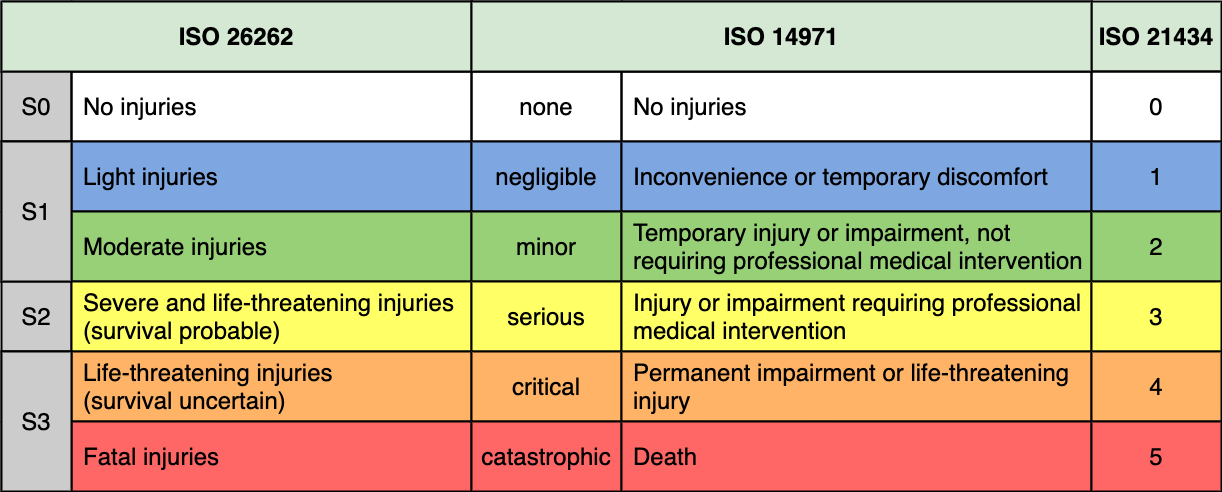

The diagram above was exported from draw.io. Its source (the exported page's mxGraphModel, read from the mxfile embedded in the PNG):
<mxGraphModel dx="1533" dy="997" grid="1" gridSize="10" guides="1" tooltips="1" connect="1" arrows="1" fold="1" page="1" pageScale="1" pageWidth="1100" pageHeight="850" math="0" shadow="0">
  <root>
    <mxCell id="0" />
    <mxCell id="1" parent="0" />
    <mxCell id="ayiAUvW84I-Jn0f0i6Gi-1" value="" style="shape=table;html=1;whiteSpace=wrap;startSize=0;container=1;collapsible=0;childLayout=tableLayout;" vertex="1" parent="1">
      <mxGeometry x="80" y="100" width="1220" height="490" as="geometry" />
    </mxCell>
    <mxCell id="ayiAUvW84I-Jn0f0i6Gi-2" value="" style="shape=partialRectangle;html=1;whiteSpace=wrap;collapsible=0;dropTarget=0;pointerEvents=0;fillColor=none;top=0;left=0;bottom=0;right=0;points=[[0,0.5],[1,0.5]];portConstraint=eastwest;" vertex="1" parent="ayiAUvW84I-Jn0f0i6Gi-1">
      <mxGeometry width="1220" height="70" as="geometry" />
    </mxCell>
    <mxCell id="ayiAUvW84I-Jn0f0i6Gi-3" value="" style="shape=partialRectangle;html=1;whiteSpace=wrap;connectable=0;overflow=hidden;fillColor=none;top=1;left=1;bottom=1;right=1;strokeWidth=2;fontSize=24;" vertex="1" parent="ayiAUvW84I-Jn0f0i6Gi-2">
      <mxGeometry width="70" height="70" as="geometry" />
    </mxCell>
    <mxCell id="ayiAUvW84I-Jn0f0i6Gi-4" value="" style="shape=partialRectangle;html=1;whiteSpace=wrap;connectable=0;overflow=hidden;fillColor=none;top=1;left=1;bottom=1;right=1;strokeWidth=2;fontSize=24;" vertex="1" parent="ayiAUvW84I-Jn0f0i6Gi-2">
      <mxGeometry x="70" width="400" height="70" as="geometry" />
    </mxCell>
    <mxCell id="ayiAUvW84I-Jn0f0i6Gi-5" value="" style="shape=partialRectangle;html=1;whiteSpace=wrap;connectable=0;overflow=hidden;fillColor=none;top=1;left=1;bottom=1;right=1;strokeWidth=2;fontSize=24;" vertex="1" parent="ayiAUvW84I-Jn0f0i6Gi-2">
      <mxGeometry x="470" width="150" height="70" as="geometry" />
    </mxCell>
    <mxCell id="ayiAUvW84I-Jn0f0i6Gi-6" value="" style="shape=partialRectangle;html=1;whiteSpace=wrap;connectable=0;overflow=hidden;fillColor=none;top=1;left=1;bottom=1;right=1;strokeWidth=2;fontSize=24;" vertex="1" parent="ayiAUvW84I-Jn0f0i6Gi-2">
      <mxGeometry x="620" width="470" height="70" as="geometry" />
    </mxCell>
    <mxCell id="ayiAUvW84I-Jn0f0i6Gi-7" value="&lt;b&gt;ISO 21434&lt;/b&gt;" style="shape=partialRectangle;html=1;whiteSpace=wrap;connectable=0;overflow=hidden;top=1;left=1;bottom=1;right=1;strokeWidth=2;fontSize=24;fillColor=#D5E8D4;" vertex="1" parent="ayiAUvW84I-Jn0f0i6Gi-2">
      <mxGeometry x="1090" width="130" height="70" as="geometry" />
    </mxCell>
    <mxCell id="ayiAUvW84I-Jn0f0i6Gi-8" value="" style="shape=partialRectangle;html=1;whiteSpace=wrap;collapsible=0;dropTarget=0;pointerEvents=0;fillColor=none;top=0;left=0;bottom=0;right=0;points=[[0,0.5],[1,0.5]];portConstraint=eastwest;" vertex="1" parent="ayiAUvW84I-Jn0f0i6Gi-1">
      <mxGeometry y="70" width="1220" height="70" as="geometry" />
    </mxCell>
    <mxCell id="ayiAUvW84I-Jn0f0i6Gi-9" value="S0" style="shape=partialRectangle;html=1;whiteSpace=wrap;connectable=0;overflow=hidden;top=1;left=1;bottom=1;right=1;strokeWidth=2;fontSize=24;fillColor=#CCCCCC;" vertex="1" parent="ayiAUvW84I-Jn0f0i6Gi-8">
      <mxGeometry width="70" height="70" as="geometry" />
    </mxCell>
    <mxCell id="ayiAUvW84I-Jn0f0i6Gi-10" value="No injuries" style="shape=partialRectangle;html=1;whiteSpace=wrap;connectable=0;overflow=hidden;fillColor=none;top=1;left=1;bottom=1;right=1;strokeWidth=2;fontSize=24;spacingLeft=10;align=left;" vertex="1" parent="ayiAUvW84I-Jn0f0i6Gi-8">
      <mxGeometry x="70" width="400" height="70" as="geometry" />
    </mxCell>
    <mxCell id="ayiAUvW84I-Jn0f0i6Gi-11" value="none" style="shape=partialRectangle;html=1;whiteSpace=wrap;connectable=0;overflow=hidden;fillColor=none;top=1;left=1;bottom=1;right=1;strokeWidth=2;fontSize=24;" vertex="1" parent="ayiAUvW84I-Jn0f0i6Gi-8">
      <mxGeometry x="470" width="150" height="70" as="geometry" />
    </mxCell>
    <mxCell id="ayiAUvW84I-Jn0f0i6Gi-12" value="No injuries" style="shape=partialRectangle;html=1;whiteSpace=wrap;connectable=0;overflow=hidden;fillColor=none;top=1;left=1;bottom=1;right=1;strokeWidth=2;fontSize=24;spacingLeft=10;align=left;" vertex="1" parent="ayiAUvW84I-Jn0f0i6Gi-8">
      <mxGeometry x="620" width="470" height="70" as="geometry" />
    </mxCell>
    <mxCell id="ayiAUvW84I-Jn0f0i6Gi-13" value="0" style="shape=partialRectangle;html=1;whiteSpace=wrap;connectable=0;overflow=hidden;fillColor=none;top=1;left=1;bottom=1;right=1;strokeWidth=2;fontSize=24;" vertex="1" parent="ayiAUvW84I-Jn0f0i6Gi-8">
      <mxGeometry x="1090" width="130" height="70" as="geometry" />
    </mxCell>
    <mxCell id="ayiAUvW84I-Jn0f0i6Gi-14" value="" style="shape=partialRectangle;html=1;whiteSpace=wrap;collapsible=0;dropTarget=0;pointerEvents=0;fillColor=none;top=0;left=0;bottom=0;right=0;points=[[0,0.5],[1,0.5]];portConstraint=eastwest;" vertex="1" parent="ayiAUvW84I-Jn0f0i6Gi-1">
      <mxGeometry y="140" width="1220" height="70" as="geometry" />
    </mxCell>
    <mxCell id="ayiAUvW84I-Jn0f0i6Gi-15" value="" style="shape=partialRectangle;html=1;whiteSpace=wrap;connectable=0;overflow=hidden;fillColor=none;top=1;left=1;bottom=1;right=1;strokeWidth=2;fontSize=24;" vertex="1" parent="ayiAUvW84I-Jn0f0i6Gi-14">
      <mxGeometry width="70" height="70" as="geometry" />
    </mxCell>
    <mxCell id="ayiAUvW84I-Jn0f0i6Gi-16" value="Light injuries" style="shape=partialRectangle;html=1;whiteSpace=wrap;connectable=0;overflow=hidden;top=1;left=1;bottom=1;right=1;strokeWidth=2;fontSize=24;fillColor=#7EA6E0;spacingLeft=10;align=left;" vertex="1" parent="ayiAUvW84I-Jn0f0i6Gi-14">
      <mxGeometry x="70" width="400" height="70" as="geometry" />
    </mxCell>
    <mxCell id="ayiAUvW84I-Jn0f0i6Gi-17" value="negligible" style="shape=partialRectangle;html=1;whiteSpace=wrap;connectable=0;overflow=hidden;top=1;left=1;bottom=1;right=1;strokeWidth=2;fontSize=24;fillColor=#7EA6E0;" vertex="1" parent="ayiAUvW84I-Jn0f0i6Gi-14">
      <mxGeometry x="470" width="150" height="70" as="geometry" />
    </mxCell>
    <mxCell id="ayiAUvW84I-Jn0f0i6Gi-18" value="Inconvenience or temporary discomfort" style="shape=partialRectangle;html=1;whiteSpace=wrap;connectable=0;overflow=hidden;top=1;left=1;bottom=1;right=1;strokeWidth=2;fontSize=24;fillColor=#7EA6E0;spacingLeft=10;align=left;" vertex="1" parent="ayiAUvW84I-Jn0f0i6Gi-14">
      <mxGeometry x="620" width="470" height="70" as="geometry" />
    </mxCell>
    <mxCell id="ayiAUvW84I-Jn0f0i6Gi-19" value="1" style="shape=partialRectangle;html=1;whiteSpace=wrap;connectable=0;overflow=hidden;top=1;left=1;bottom=1;right=1;strokeWidth=2;fontSize=24;fillColor=#7EA6E0;" vertex="1" parent="ayiAUvW84I-Jn0f0i6Gi-14">
      <mxGeometry x="1090" width="130" height="70" as="geometry" />
    </mxCell>
    <mxCell id="ayiAUvW84I-Jn0f0i6Gi-20" value="" style="shape=partialRectangle;html=1;whiteSpace=wrap;collapsible=0;dropTarget=0;pointerEvents=0;fillColor=none;top=0;left=0;bottom=0;right=0;points=[[0,0.5],[1,0.5]];portConstraint=eastwest;" vertex="1" parent="ayiAUvW84I-Jn0f0i6Gi-1">
      <mxGeometry y="210" width="1220" height="70" as="geometry" />
    </mxCell>
    <mxCell id="ayiAUvW84I-Jn0f0i6Gi-21" value="" style="shape=partialRectangle;html=1;whiteSpace=wrap;connectable=0;overflow=hidden;fillColor=none;top=1;left=1;bottom=1;right=1;strokeWidth=2;fontSize=24;" vertex="1" parent="ayiAUvW84I-Jn0f0i6Gi-20">
      <mxGeometry width="70" height="70" as="geometry" />
    </mxCell>
    <mxCell id="ayiAUvW84I-Jn0f0i6Gi-22" value="Moderate injuries" style="shape=partialRectangle;html=1;whiteSpace=wrap;connectable=0;overflow=hidden;top=1;left=1;bottom=1;right=1;strokeWidth=2;fontSize=24;fillColor=#97D077;spacingLeft=10;align=left;" vertex="1" parent="ayiAUvW84I-Jn0f0i6Gi-20">
      <mxGeometry x="70" width="400" height="70" as="geometry" />
    </mxCell>
    <mxCell id="ayiAUvW84I-Jn0f0i6Gi-23" value="minor" style="shape=partialRectangle;html=1;whiteSpace=wrap;connectable=0;overflow=hidden;top=1;left=1;bottom=1;right=1;strokeWidth=2;fontSize=24;fillColor=#97D077;" vertex="1" parent="ayiAUvW84I-Jn0f0i6Gi-20">
      <mxGeometry x="470" width="150" height="70" as="geometry" />
    </mxCell>
    <mxCell id="ayiAUvW84I-Jn0f0i6Gi-24" value="Temporary injury or impairment, not requiring professional medical intervention" style="shape=partialRectangle;html=1;whiteSpace=wrap;connectable=0;overflow=hidden;top=1;left=1;bottom=1;right=1;strokeWidth=2;fontSize=24;fillColor=#97D077;spacingLeft=10;align=left;" vertex="1" parent="ayiAUvW84I-Jn0f0i6Gi-20">
      <mxGeometry x="620" width="470" height="70" as="geometry" />
    </mxCell>
    <mxCell id="ayiAUvW84I-Jn0f0i6Gi-25" value="2" style="shape=partialRectangle;html=1;whiteSpace=wrap;connectable=0;overflow=hidden;top=1;left=1;bottom=1;right=1;strokeWidth=2;fontSize=24;fillColor=#97D077;" vertex="1" parent="ayiAUvW84I-Jn0f0i6Gi-20">
      <mxGeometry x="1090" width="130" height="70" as="geometry" />
    </mxCell>
    <mxCell id="ayiAUvW84I-Jn0f0i6Gi-26" value="" style="shape=partialRectangle;html=1;whiteSpace=wrap;collapsible=0;dropTarget=0;pointerEvents=0;fillColor=none;top=0;left=0;bottom=0;right=0;points=[[0,0.5],[1,0.5]];portConstraint=eastwest;" vertex="1" parent="ayiAUvW84I-Jn0f0i6Gi-1">
      <mxGeometry y="280" width="1220" height="70" as="geometry" />
    </mxCell>
    <mxCell id="ayiAUvW84I-Jn0f0i6Gi-27" value="S2" style="shape=partialRectangle;html=1;whiteSpace=wrap;connectable=0;overflow=hidden;top=1;left=1;bottom=1;right=1;strokeWidth=2;fontSize=24;fillColor=#CCCCCC;" vertex="1" parent="ayiAUvW84I-Jn0f0i6Gi-26">
      <mxGeometry width="70" height="70" as="geometry" />
    </mxCell>
    <mxCell id="ayiAUvW84I-Jn0f0i6Gi-28" value="Severe and life-threatening injuries&lt;br&gt;(survival probable)" style="shape=partialRectangle;html=1;whiteSpace=wrap;connectable=0;overflow=hidden;top=1;left=1;bottom=1;right=1;strokeWidth=2;fontSize=24;fillColor=#FFFF66;spacingLeft=10;align=left;" vertex="1" parent="ayiAUvW84I-Jn0f0i6Gi-26">
      <mxGeometry x="70" width="400" height="70" as="geometry" />
    </mxCell>
    <mxCell id="ayiAUvW84I-Jn0f0i6Gi-29" value="serious" style="shape=partialRectangle;html=1;whiteSpace=wrap;connectable=0;overflow=hidden;top=1;left=1;bottom=1;right=1;strokeWidth=2;fontSize=24;fillColor=#FFFF66;" vertex="1" parent="ayiAUvW84I-Jn0f0i6Gi-26">
      <mxGeometry x="470" width="150" height="70" as="geometry" />
    </mxCell>
    <mxCell id="ayiAUvW84I-Jn0f0i6Gi-30" value="Injury or impairment requiring professional medical intervention" style="shape=partialRectangle;html=1;whiteSpace=wrap;connectable=0;overflow=hidden;top=1;left=1;bottom=1;right=1;strokeWidth=2;fontSize=24;fillColor=#FFFF66;spacingLeft=10;align=left;" vertex="1" parent="ayiAUvW84I-Jn0f0i6Gi-26">
      <mxGeometry x="620" width="470" height="70" as="geometry" />
    </mxCell>
    <mxCell id="ayiAUvW84I-Jn0f0i6Gi-31" value="3" style="shape=partialRectangle;html=1;whiteSpace=wrap;connectable=0;overflow=hidden;top=1;left=1;bottom=1;right=1;strokeWidth=2;fontSize=24;fillColor=#FFFF66;" vertex="1" parent="ayiAUvW84I-Jn0f0i6Gi-26">
      <mxGeometry x="1090" width="130" height="70" as="geometry" />
    </mxCell>
    <mxCell id="ayiAUvW84I-Jn0f0i6Gi-32" value="" style="shape=partialRectangle;html=1;whiteSpace=wrap;collapsible=0;dropTarget=0;pointerEvents=0;fillColor=none;top=0;left=0;bottom=0;right=0;points=[[0,0.5],[1,0.5]];portConstraint=eastwest;" vertex="1" parent="ayiAUvW84I-Jn0f0i6Gi-1">
      <mxGeometry y="350" width="1220" height="70" as="geometry" />
    </mxCell>
    <mxCell id="ayiAUvW84I-Jn0f0i6Gi-33" value="" style="shape=partialRectangle;html=1;whiteSpace=wrap;connectable=0;overflow=hidden;fillColor=none;top=1;left=1;bottom=1;right=1;strokeWidth=2;fontSize=24;" vertex="1" parent="ayiAUvW84I-Jn0f0i6Gi-32">
      <mxGeometry width="70" height="70" as="geometry" />
    </mxCell>
    <mxCell id="ayiAUvW84I-Jn0f0i6Gi-34" value="Life-threatening injuries&lt;br&gt;(survival uncertain)" style="shape=partialRectangle;html=1;whiteSpace=wrap;connectable=0;overflow=hidden;top=1;left=1;bottom=1;right=1;strokeWidth=2;fontSize=24;fillColor=#FFB366;spacingLeft=10;align=left;" vertex="1" parent="ayiAUvW84I-Jn0f0i6Gi-32">
      <mxGeometry x="70" width="400" height="70" as="geometry" />
    </mxCell>
    <mxCell id="ayiAUvW84I-Jn0f0i6Gi-35" value="critical" style="shape=partialRectangle;html=1;whiteSpace=wrap;connectable=0;overflow=hidden;top=1;left=1;bottom=1;right=1;strokeWidth=2;fontSize=24;fillColor=#FFB366;" vertex="1" parent="ayiAUvW84I-Jn0f0i6Gi-32">
      <mxGeometry x="470" width="150" height="70" as="geometry" />
    </mxCell>
    <mxCell id="ayiAUvW84I-Jn0f0i6Gi-36" value="Permanent impairment or life-threatening injury" style="shape=partialRectangle;html=1;whiteSpace=wrap;connectable=0;overflow=hidden;top=1;left=1;bottom=1;right=1;strokeWidth=2;fontSize=24;fillColor=#FFB366;spacingLeft=10;align=left;" vertex="1" parent="ayiAUvW84I-Jn0f0i6Gi-32">
      <mxGeometry x="620" width="470" height="70" as="geometry" />
    </mxCell>
    <mxCell id="ayiAUvW84I-Jn0f0i6Gi-37" value="4" style="shape=partialRectangle;html=1;whiteSpace=wrap;connectable=0;overflow=hidden;top=1;left=1;bottom=1;right=1;strokeWidth=2;fontSize=24;fillColor=#FFB366;" vertex="1" parent="ayiAUvW84I-Jn0f0i6Gi-32">
      <mxGeometry x="1090" width="130" height="70" as="geometry" />
    </mxCell>
    <mxCell id="ayiAUvW84I-Jn0f0i6Gi-38" value="" style="shape=partialRectangle;html=1;whiteSpace=wrap;collapsible=0;dropTarget=0;pointerEvents=0;fillColor=none;top=0;left=0;bottom=0;right=0;points=[[0,0.5],[1,0.5]];portConstraint=eastwest;" vertex="1" parent="ayiAUvW84I-Jn0f0i6Gi-1">
      <mxGeometry y="420" width="1220" height="70" as="geometry" />
    </mxCell>
    <mxCell id="ayiAUvW84I-Jn0f0i6Gi-39" value="" style="shape=partialRectangle;html=1;whiteSpace=wrap;connectable=0;overflow=hidden;fillColor=none;top=1;left=1;bottom=1;right=1;strokeWidth=2;fontSize=24;" vertex="1" parent="ayiAUvW84I-Jn0f0i6Gi-38">
      <mxGeometry width="70" height="70" as="geometry" />
    </mxCell>
    <mxCell id="ayiAUvW84I-Jn0f0i6Gi-40" value="Fatal injuries" style="shape=partialRectangle;html=1;whiteSpace=wrap;connectable=0;overflow=hidden;top=1;left=1;bottom=1;right=1;strokeWidth=2;fontSize=24;fillColor=#FF6666;spacingLeft=10;align=left;" vertex="1" parent="ayiAUvW84I-Jn0f0i6Gi-38">
      <mxGeometry x="70" width="400" height="70" as="geometry" />
    </mxCell>
    <mxCell id="ayiAUvW84I-Jn0f0i6Gi-41" value="catastrophic" style="shape=partialRectangle;html=1;whiteSpace=wrap;connectable=0;overflow=hidden;top=1;left=1;bottom=1;right=1;strokeWidth=2;fontSize=24;fillColor=#FF6666;" vertex="1" parent="ayiAUvW84I-Jn0f0i6Gi-38">
      <mxGeometry x="470" width="150" height="70" as="geometry" />
    </mxCell>
    <mxCell id="ayiAUvW84I-Jn0f0i6Gi-42" value="Death" style="shape=partialRectangle;html=1;whiteSpace=wrap;connectable=0;overflow=hidden;top=1;left=1;bottom=1;right=1;strokeWidth=2;fontSize=24;fillColor=#FF6666;spacingLeft=10;align=left;" vertex="1" parent="ayiAUvW84I-Jn0f0i6Gi-38">
      <mxGeometry x="620" width="470" height="70" as="geometry" />
    </mxCell>
    <mxCell id="ayiAUvW84I-Jn0f0i6Gi-43" value="5" style="shape=partialRectangle;html=1;whiteSpace=wrap;connectable=0;overflow=hidden;top=1;left=1;bottom=1;right=1;strokeWidth=2;fontSize=24;fillColor=#FF6666;" vertex="1" parent="ayiAUvW84I-Jn0f0i6Gi-38">
      <mxGeometry x="1090" width="130" height="70" as="geometry" />
    </mxCell>
    <mxCell id="ayiAUvW84I-Jn0f0i6Gi-45" value="&lt;font style=&quot;font-size: 24px&quot;&gt;S3&lt;/font&gt;" style="rounded=0;whiteSpace=wrap;html=1;strokeColor=#000000;strokeWidth=2;fontSize=18;align=center;fillColor=#CCCCCC;" vertex="1" parent="1">
      <mxGeometry x="80" y="450" width="70" height="140" as="geometry" />
    </mxCell>
    <mxCell id="ayiAUvW84I-Jn0f0i6Gi-46" value="&lt;font style=&quot;font-size: 24px&quot;&gt;&lt;b&gt;ISO 26262&lt;/b&gt;&lt;/font&gt;" style="rounded=0;whiteSpace=wrap;html=1;strokeColor=#000000;strokeWidth=2;fontSize=18;align=center;fillColor=#D5E8D4;" vertex="1" parent="1">
      <mxGeometry x="80" y="100" width="470" height="70" as="geometry" />
    </mxCell>
    <mxCell id="ayiAUvW84I-Jn0f0i6Gi-47" value="&lt;font style=&quot;font-size: 24px&quot;&gt;S1&lt;/font&gt;" style="rounded=0;whiteSpace=wrap;html=1;strokeColor=#000000;strokeWidth=2;fontSize=18;align=center;fillColor=#CCCCCC;" vertex="1" parent="1">
      <mxGeometry x="80" y="240" width="70" height="140" as="geometry" />
    </mxCell>
    <mxCell id="ayiAUvW84I-Jn0f0i6Gi-48" value="&lt;font style=&quot;font-size: 24px&quot;&gt;&lt;b&gt;ISO 14971&lt;/b&gt;&lt;/font&gt;" style="rounded=0;whiteSpace=wrap;html=1;strokeColor=#000000;strokeWidth=2;fontSize=18;align=center;fillColor=#D5E8D4;" vertex="1" parent="1">
      <mxGeometry x="550" y="100" width="620" height="70" as="geometry" />
    </mxCell>
  </root>
</mxGraphModel>